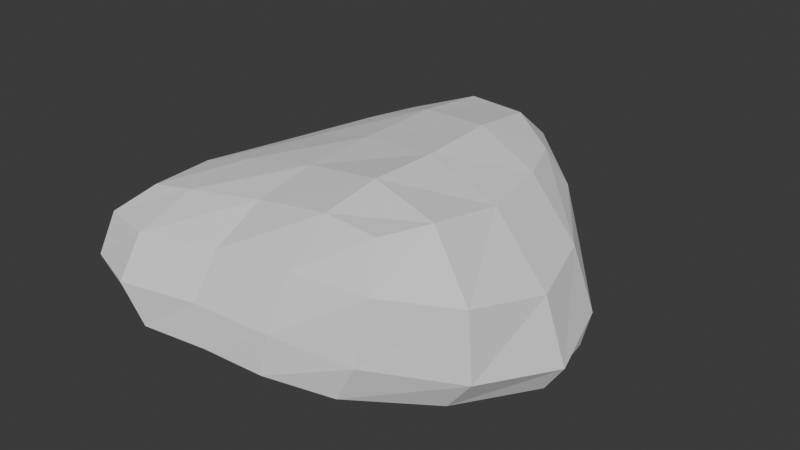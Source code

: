 # Source: stone.blend  (saved by Blender 4.1.24; exported with 4.5.12 LTS)
import bpy
from mathutils import Matrix  # noqa: F401  (used for matrix-valued properties, if any)

bpy.ops.wm.read_factory_settings(use_empty=True)
scene = bpy.context.scene
scene.name = 'Scene'

# ---- collections
col_collection = bpy.data.collections.new('Collection'); scene.collection.children.link(col_collection)

# ---- world
world_world = bpy.data.worlds.new('World'); scene.world = world_world
world_world.use_nodes = True; world_world.node_tree.nodes.clear()
_N = world_world.node_tree.nodes; _L = world_world.node_tree.links
n0 = _N.new('ShaderNodeOutputWorld'); n0.name = 'World Output'; n0.location = (300, 300)
n1 = _N.new('ShaderNodeBackground'); n1.name = 'Background'; n1.location = (10, 300)
n1.inputs[0].default_value = (0.05088, 0.05088, 0.05088, 1.0)
_L.new(n1.outputs[0], n0.inputs[0])
n0.is_active_output = True
world_world.color = (0.05088, 0.05088, 0.05088)
world_world.use_sun_shadow = False
world_world.sun_shadow_jitter_overblur = 0.0

# ---- meshes
me_plane = bpy.data.meshes.new('Plane')
me_plane.from_pydata([(-0.6561, -0.7974, -0.3228), (0.4095, -0.7547, -0.3313), (-0.6762, 0.7998, -0.3268), (0.6909, 0.6313, -0.4449), (-0.8833, -0.645, 0.308), (0.561, -0.6361, 0.4894), (-0.748, 0.8084, 0.2253), (0.5436, 0.6784, 0.4564), (-0.7047, 0.04943, -0.3579), (-0.07452, -0.847, -0.3313), (0.7916, -0.03073, -0.4061), (0.02649, 0.8882, -0.4497), (-0.8603, 0.2056, 0.2709), (-0.1999, -0.584, 0.4102), (0.7355, -0.0234, 0.4623), (-0.142, 0.9991, 0.4773), (0.5868, -0.8211, -0.0629), (-1.009, -0.9344, -0.01084), (0.7097, 0.7899, -0.05356), (-0.8646, 0.9882, -0.01081), (-0.1861, 1.414, 0.03754), (-1.072, 0.2465, -0.005402), (1.135, 0.003754, -0.2541), (-0.2324, -0.9911, 0.02741), (-0.1392, 0.1091, 0.5203), (0.04956, -0.01202, -0.4306), (-0.6819, -0.4596, -0.3534), (0.1933, -0.8252, -0.3292), (0.8036, 0.3628, -0.4518), (-0.4012, 0.8814, -0.3925), (-0.8979, -0.2932, 0.313), (0.2553, -0.6194, 0.5006), (0.6658, 0.3779, 0.4638), (-0.5161, 0.9282, 0.3398), (0.621, -0.7541, 0.2724), (-0.8481, -0.9095, -0.208), (0.6384, 0.756, 0.2577), (-0.8031, 0.933, -0.1901), (-0.7153, 0.5093, -0.3502), (-0.3977, -0.8542, -0.3386), (0.5964, -0.4686, -0.367), (0.4304, 0.7729, -0.471), (-0.8114, 0.5756, 0.2328), (-0.6267, -0.6408, 0.3544), (0.6891, -0.4092, 0.509), (0.2561, 0.8678, 0.5211), (0.4813, -0.8253, -0.2648), (-0.9994, -0.8306, 0.1924), (0.7292, 0.7291, -0.3191), (-0.8344, 0.9118, 0.1269), (-0.1856, 1.314, 0.3015), (-0.08831, 1.242, -0.25), (0.2721, 1.191, 0.0217), (-0.5829, 1.291, 0.01492), (-1.039, 0.2503, 0.1443), (-0.9543, 0.1558, -0.1954), (-1.006, 0.6791, -0.01188), (-1.109, -0.3981, -0.01066), (1.025, -0.01726, 0.1075), (1.041, -0.009412, -0.3968), (0.9459, -0.4574, -0.186), (1.034, 0.4056, -0.1809), (-0.2344, -0.8342, 0.243), (-0.1667, -1.011, -0.1809), (-0.6779, -1.065, 0.009875), (0.1917, -0.9511, 0.01025), (-0.1265, 0.5621, 0.533), (-0.1652, -0.2731, 0.4905), (-0.5486, 0.1626, 0.4021), (0.3181, 0.03178, 0.5793), (0.4458, -0.02708, -0.4145), (-0.3525, 0.001444, -0.4271), (0.0001665, -0.4824, -0.3954), (0.06855, 0.4575, -0.4805), (0.4808, 0.4046, -0.4826), (0.2957, 0.4692, 0.5823), (0.2268, -0.8272, 0.2871), (0.9188, 0.3819, 0.1575), (-1.083, -0.3478, 0.1749), (-0.5662, 1.188, 0.2106), (0.2448, 1.121, 0.3204), (0.3486, 1.054, -0.2815), (-0.506, 1.174, -0.2162), (-0.9707, 0.64, 0.1141), (-0.9272, 0.611, -0.1868), (-0.9545, -0.4371, -0.2083), (0.909, -0.4476, 0.1829), (0.8188, -0.4656, -0.3464), (0.9926, 0.3845, -0.3771), (-0.6873, -0.9187, 0.2127), (-0.5456, -1.048, -0.1923), (0.1625, -0.9697, -0.2053), (-0.5183, 0.5736, 0.3881), (-0.5845, -0.2677, 0.4057), (0.2996, -0.3396, 0.5783), (0.3166, -0.4801, -0.3772), (-0.3482, -0.4794, -0.4036), (-0.3635, 0.4774, -0.4431)], [], [(25, 73, 74, 70), (73, 11, 41, 74), (74, 41, 3, 28), (70, 74, 28, 10), (24, 69, 75, 66), (69, 14, 32, 75), (75, 32, 7, 45), (66, 75, 45, 15), (23, 65, 76, 62), (65, 16, 34, 76), (76, 34, 5, 31), (62, 76, 31, 13), (22, 61, 77, 58), (61, 18, 36, 77), (77, 36, 7, 32), (58, 77, 32, 14), (21, 57, 78, 54), (57, 17, 47, 78), (78, 47, 4, 30), (54, 78, 30, 12), (20, 53, 79, 50), (53, 19, 49, 79), (79, 49, 6, 33), (50, 79, 33, 15), (18, 52, 80, 36), (52, 20, 50, 80), (80, 50, 15, 45), (36, 80, 45, 7), (3, 41, 81, 48), (41, 11, 51, 81), (81, 51, 20, 52), (48, 81, 52, 18), (11, 29, 82, 51), (29, 2, 37, 82), (82, 37, 19, 53), (51, 82, 53, 20), (19, 56, 83, 49), (56, 21, 54, 83), (83, 54, 12, 42), (49, 83, 42, 6), (2, 38, 84, 37), (38, 8, 55, 84), (84, 55, 21, 56), (37, 84, 56, 19), (8, 26, 85, 55), (26, 0, 35, 85), (85, 35, 17, 57), (55, 85, 57, 21), (16, 60, 86, 34), (60, 22, 58, 86), (86, 58, 14, 44), (34, 86, 44, 5), (1, 40, 87, 46), (40, 10, 59, 87), (87, 59, 22, 60), (46, 87, 60, 16), (10, 28, 88, 59), (28, 3, 48, 88), (88, 48, 18, 61), (59, 88, 61, 22), (17, 64, 89, 47), (64, 23, 62, 89), (89, 62, 13, 43), (47, 89, 43, 4), (0, 39, 90, 35), (39, 9, 63, 90), (90, 63, 23, 64), (35, 90, 64, 17), (9, 27, 91, 63), (27, 1, 46, 91), (91, 46, 16, 65), (63, 91, 65, 23), (12, 68, 92, 42), (68, 24, 66, 92), (92, 66, 15, 33), (42, 92, 33, 6), (4, 43, 93, 30), (43, 13, 67, 93), (93, 67, 24, 68), (30, 93, 68, 12), (13, 31, 94, 67), (31, 5, 44, 94), (94, 44, 14, 69), (67, 94, 69, 24), (9, 72, 95, 27), (72, 25, 70, 95), (95, 70, 10, 40), (27, 95, 40, 1), (0, 26, 96, 39), (26, 8, 71, 96), (96, 71, 25, 72), (39, 96, 72, 9), (8, 38, 97, 71), (38, 2, 29, 97), (97, 29, 11, 73), (71, 97, 73, 25)])
_uv = me_plane.uv_layers.new(name='UVMap')
_uv.uv.foreach_set('vector', [0.1684, 0.2796, 0.1851, 0.3877, 0.08929, 0.3944, 0.0783, 0.2937, 0.1851, 0.3877, 0.2151, 0.4828, 0.118, 0.4753, 0.08929, 0.3944, 0.08929, 0.3944, 0.118, 0.4753, 0.05286, 0.4544, 0.01478, 0.3988, 0.0783, 0.2937, 0.08929, 0.3944, 0.01478, 0.3988, -6.387e-09, 0.3083, 0.5625, 0.1965, 0.5318, 0.09288, 0.633, 0.08585, 0.6662, 0.1808, 0.5318, 0.09288, 0.5083, 1.667e-08, 0.6025, 0.00484, 0.633, 0.08585, 0.633, 0.08585, 0.6025, 0.00484, 0.675, 0.02464, 0.7261, 0.08462, 0.6662, 0.1808, 0.633, 0.08585, 0.7261, 0.08462, 0.7675, 0.1729, 0.7174, 0.8177, 0.7047, 0.7388, 0.7695, 0.7116, 0.7693, 0.7923, 0.7047, 0.7388, 0.6811, 0.6512, 0.7585, 0.6327, 0.7695, 0.7116, 0.7695, 0.7116, 0.7585, 0.6327, 0.8114, 0.6232, 0.821, 0.6731, 0.3003, 0.6031, 0.2926, 0.4962, 0.3387, 0.4828, 0.3564, 0.5881, 1.802e-09, 0.9351, 0.008315, 0.848, 0.08137, 0.8233, 0.07855, 0.9099, 0.008315, 0.848, 0.02061, 0.7285, 0.08927, 0.7131, 0.08137, 0.8233, 0.08137, 0.8233, 0.08927, 0.7131, 0.1319, 0.7055, 0.1416, 0.7756, 0.07855, 0.9099, 0.08137, 0.8233, 0.1416, 0.7756, 0.1485, 0.8554, 0.9315, 0.7035, 0.9259, 0.5541, 0.9694, 0.5649, 0.967, 0.7037, 0.9259, 0.5541, 0.928, 0.4303, 0.9751, 0.4533, 0.9694, 0.5649, 0.4855, 0.4303, 0.3721, 0.4242, 0.4109, 0.3909, 0.4921, 0.3845, 0.622, 0.4039, 0.4855, 0.4303, 0.4921, 0.3845, 0.606, 0.3625, 0.9028, 0.1015, 0.8794, 0.195, 0.8542, 0.1899, 0.8784, 0.09929, 0.8198, 0.2563, 0.8057, 0.3288, 0.7686, 0.3308, 0.7686, 0.2587, 0.8542, 0.1899, 0.7941, 0.2563, 0.7686, 0.2364, 0.7929, 0.1799, 0.8784, 0.09929, 0.8542, 0.1899, 0.7929, 0.1799, 0.804, 0.0909, 0.02061, 0.7285, 0.01647, 0.5909, 0.08437, 0.5887, 0.08927, 0.7131, 0.01647, 0.5909, -1.143e-08, 0.4828, 0.06137, 0.4911, 0.08437, 0.5887, 0.8284, 0.002014, 0.8784, 0.09929, 0.804, 0.0909, 0.7686, 7.923e-09, 0.08927, 0.7131, 0.08437, 0.5887, 0.1334, 0.6273, 0.1319, 0.7055, 0.8366, 0.7117, 0.821, 0.6484, 0.8599, 0.5822, 0.8661, 0.6972, 0.3721, 0.9535, 0.4643, 0.922, 0.5344, 0.9692, 0.4262, 0.9915, 0.8599, 0.5822, 0.8512, 0.4825, 0.9127, 0.4303, 0.9259, 0.5388, 0.8661, 0.6972, 0.8599, 0.5822, 0.9259, 0.5388, 0.9259, 0.6765, 0.4643, 0.922, 0.5451, 0.8633, 0.605, 0.9008, 0.5344, 0.9692, 0.5451, 0.8633, 0.587, 0.8102, 0.6298, 0.8155, 0.605, 0.9008, 0.9498, 0.03017, 0.9529, 0.08778, 0.9158, 0.07267, 0.9028, -4.652e-08, 0.5344, 0.9692, 0.605, 0.9008, 0.6369, 0.9073, 0.5778, 0.9819, 0.9428, 0.876, 0.9349, 0.8039, 0.9649, 0.7944, 0.9751, 0.8578, 0.9349, 0.8039, 0.9315, 0.7035, 0.967, 0.7037, 0.9649, 0.7944, 0.7099, 0.3777, 0.622, 0.4039, 0.606, 0.3625, 0.69, 0.3414, 0.7686, 0.3387, 0.7099, 0.3777, 0.69, 0.3414, 0.7418, 0.3205, 0.587, 0.8102, 0.5559, 0.7506, 0.6108, 0.7382, 0.6298, 0.8155, 0.5559, 0.7506, 0.493, 0.665, 0.5557, 0.6486, 0.6108, 0.7382, 0.952, 0.1631, 0.9474, 0.2686, 0.911, 0.2455, 0.917, 0.1452, 0.9529, 0.08778, 0.952, 0.1631, 0.917, 0.1452, 0.9158, 0.07267, 0.493, 0.665, 0.4214, 0.5714, 0.4773, 0.5365, 0.5557, 0.6486, 0.4214, 0.5714, 0.3721, 0.51, 0.3946, 0.4608, 0.4773, 0.5365, 0.4773, 0.5365, 0.3946, 0.4608, 0.4233, 0.4303, 0.5132, 0.5188, 0.9474, 0.2686, 0.9401, 0.4057, 0.9028, 0.3948, 0.911, 0.2455, 0.6811, 0.6512, 0.6501, 0.5339, 0.7359, 0.5362, 0.7585, 0.6327, 0.6501, 0.5339, 0.6369, 0.4303, 0.7222, 0.45, 0.7359, 0.5362, 0.7359, 0.5362, 0.7222, 0.45, 0.8101, 0.4983, 0.8164, 0.5658, 0.7585, 0.6327, 0.7359, 0.5362, 0.8164, 0.5658, 0.8114, 0.6232, 0.2572, 0.4968, 0.2279, 0.5707, 0.1781, 0.5812, 0.2388, 0.4828, 0.2279, 0.5707, 0.2038, 0.6795, 0.1485, 0.6956, 0.1781, 0.5812, 1.0, 0.1152, 0.9899, 0.2239, 0.956, 0.237, 0.9619, 0.1328, 1.0, 1.111e-08, 1.0, 0.1152, 0.9619, 0.1328, 0.9529, 0.01174, 0.2038, 0.6795, 0.219, 0.77, 0.1785, 0.7821, 0.1485, 0.6956, 0.219, 0.77, 0.2572, 0.8254, 0.2553, 0.8469, 0.1785, 0.7821, 0.8638, 0.7983, 0.8661, 0.6972, 0.9259, 0.6765, 0.9101, 0.7956, 0.8634, 0.8744, 0.8638, 0.7983, 0.9101, 0.7956, 0.8991, 0.8824, 0.2939, 0.7867, 0.2572, 0.7129, 0.2899, 0.7096, 0.3165, 0.78, 0.7221, 0.9058, 0.7174, 0.8177, 0.7693, 0.7923, 0.7711, 0.8834, 0.2899, 0.7096, 0.3003, 0.6031, 0.3564, 0.5881, 0.352, 0.6883, 0.3165, 0.78, 0.2899, 0.7096, 0.352, 0.6883, 0.3564, 0.7481, 0.2935, 0.06794, 0.2321, 0.06703, 0.259, 0.01361, 0.3336, 0.0317, 0.2321, 0.06703, 0.1594, 0.08304, 0.1752, 0.03893, 0.259, 0.01361, 0.6729, 0.8819, 0.6677, 0.8109, 0.7174, 0.8177, 0.7221, 0.9058, 0.3336, 0.0317, 0.259, 0.01361, 0.2915, 1.559e-09, 0.3721, 0.015, 0.1594, 0.08304, 0.09982, 0.1, 0.1021, 0.06348, 0.1752, 0.03893, 0.09982, 0.1, 0.05413, 0.1257, 0.0357, 0.1117, 0.1021, 0.06348, 0.6555, 0.7481, 0.6369, 0.6713, 0.6811, 0.6512, 0.7047, 0.7388, 0.6677, 0.8109, 0.6555, 0.7481, 0.7047, 0.7388, 0.7174, 0.8177, 0.606, 0.3625, 0.5868, 0.2905, 0.6805, 0.2723, 0.69, 0.3414, 0.5868, 0.2905, 0.5625, 0.1965, 0.6662, 0.1808, 0.6805, 0.2723, 0.6805, 0.2723, 0.6662, 0.1808, 0.7675, 0.1729, 0.7623, 0.2625, 0.69, 0.3414, 0.6805, 0.2723, 0.7623, 0.2625, 0.7418, 0.3205, 0.4109, 0.3909, 0.4045, 0.3313, 0.4888, 0.3106, 0.4921, 0.3845, 0.4045, 0.3313, 0.4055, 0.231, 0.4755, 0.2135, 0.4888, 0.3106, 0.4888, 0.3106, 0.4755, 0.2135, 0.5625, 0.1965, 0.5868, 0.2905, 0.4921, 0.3845, 0.4888, 0.3106, 0.5868, 0.2905, 0.606, 0.3625, 0.4055, 0.231, 0.3843, 0.1264, 0.4469, 0.1075, 0.4755, 0.2135, 0.3843, 0.1264, 0.3721, 0.05677, 0.4206, 0.02081, 0.4469, 0.1075, 0.4469, 0.1075, 0.4206, 0.02081, 0.5083, 1.667e-08, 0.5318, 0.09288, 0.4755, 0.2135, 0.4469, 0.1075, 0.5318, 0.09288, 0.5625, 0.1965, 0.1594, 0.08304, 0.1584, 0.1702, 0.08713, 0.1846, 0.09982, 0.1, 0.1584, 0.1702, 0.1684, 0.2796, 0.0783, 0.2937, 0.08713, 0.1846, 0.08713, 0.1846, 0.0783, 0.2937, -6.387e-09, 0.3083, 0.02451, 0.1996, 0.09982, 0.1, 0.08713, 0.1846, 0.02451, 0.1996, 0.05413, 0.1257, 0.2935, 0.06794, 0.3145, 0.1439, 0.2372, 0.1554, 0.2321, 0.06703, 0.3145, 0.1439, 0.3432, 0.2582, 0.2601, 0.2645, 0.2372, 0.1554, 0.2372, 0.1554, 0.2601, 0.2645, 0.1684, 0.2796, 0.1584, 0.1702, 0.2321, 0.06703, 0.2372, 0.1554, 0.1584, 0.1702, 0.1594, 0.08304, 0.3432, 0.2582, 0.3671, 0.3617, 0.2844, 0.3721, 0.2601, 0.2645, 0.3671, 0.3617, 0.3721, 0.4287, 0.3126, 0.4609, 0.2844, 0.3721, 0.2844, 0.3721, 0.3126, 0.4609, 0.2151, 0.4828, 0.1851, 0.3877, 0.2601, 0.2645, 0.2844, 0.3721, 0.1851, 0.3877, 0.1684, 0.2796])
me_plane.update()

# ---- objects
ob_plane = bpy.data.objects.new('Plane', me_plane)

# ---- transforms, parenting, visibility, modifiers, constraints
ob_plane.location = (0.0, 0.0, 0.0)

# ---- collection membership
col_collection.objects.link(ob_plane)

# ---- scene / render settings (as saved in the file)
scene.frame_start = 1; scene.frame_end = 250; scene.frame_set(1)
scene.render.engine = 'BLENDER_EEVEE_NEXT'
scene.cycles.sampling_pattern = 'TABULATED_SOBOL'
scene.eevee.ray_tracing_options.trace_max_roughness = 0.0
bpy.context.view_layer.update()

# ---- added for rendering (the .blend has no active camera and no usable light): camera, sun
cam_auto = bpy.data.cameras.new('AutoCamera')
cam_auto.lens = 50.0
cam_auto.sensor_width = 36.0
cam_auto.clip_end = 1000.0
ob_auto_camera = bpy.data.objects.new('AutoCamera', cam_auto)
scene.collection.objects.link(ob_auto_camera)
ob_auto_camera.location = (3.25907, -3.72064, 2.64663)
ob_auto_camera.rotation_euler = (1.09748, -7.21219e-08, 0.694738)
scene.camera = ob_auto_camera
light_auto_sun = bpy.data.lights.new('AutoSun', 'SUN')
light_auto_sun.energy = 3.0
light_auto_sun.angle = 0.0523599
ob_auto_sun = bpy.data.objects.new('AutoSun', light_auto_sun)
scene.collection.objects.link(ob_auto_sun)
ob_auto_sun.rotation_euler = (0.872665, 0.174533, 0.523599)
bpy.context.view_layer.update()
